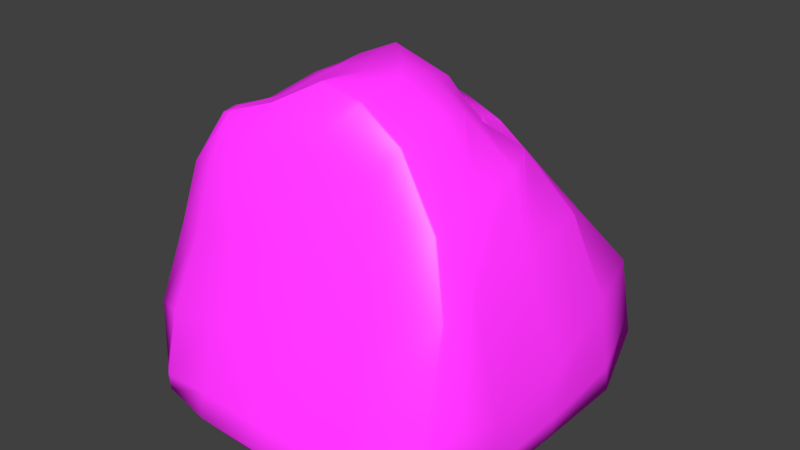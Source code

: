 # Source: Sasso.blend  (saved by Blender 2.76.0; exported with 4.5.12 LTS)
import bpy
from mathutils import Matrix  # noqa: F401  (used for matrix-valued properties, if any)

bpy.ops.wm.read_factory_settings(use_empty=True)
scene = bpy.context.scene
scene.name = 'Scene'

# ---- collections
col_collection_1 = bpy.data.collections.new('Collection 1'); scene.collection.children.link(col_collection_1)

# ---- images (referenced by path relative to the original .blend; pixels are not part of the script)
import os
ASSET_DIR = os.environ.get("B2B_ASSET_DIR", "")  # directory of the original .blend (textures are referenced by path, not embedded)
HERE = os.path.dirname(os.path.abspath(__file__))  # packed textures are extracted next to this script under _unpacked/

def load_image(name, relpath, width, height, colorspace="sRGB"):
    """Load a texture the original file referenced (path relative to the .blend, or extracted next to this script)."""
    p = next((c for c in (os.path.join(HERE, relpath), os.path.join(ASSET_DIR, relpath)) if relpath and os.path.exists(c)), "")
    if p:
        img = bpy.data.images.load(p, check_existing=True)
        img.name = name
    else:  # same state as the original file: an image datablock whose file is absent (Cycles renders it pink)
        img = bpy.data.images.new(name, width, height)
        img.source = "FILE"
        img.filepath = "//" + (relpath or name)
    img.colorspace_settings.name = colorspace
    return img
img_rockcolor_tileable_low_png = load_image('rockcolor_tileable_low.png', 'rockcolor_tileable_low.png', 1024, 1024, 'sRGB')

# ---- materials (node trees are filled in below, after node groups)
mat_rock_01 = bpy.data.materials.new('Rock_01')
mat_rock_01.alpha_threshold = 0.0
mat_rock_01.use_transparent_shadow = False
mat_rock_01.roughness = 0.5
mat_rock_01.line_color = (0.0, 0.0, 0.0, 1.0)

# ---- material node trees
mat_rock_01.use_nodes = True; mat_rock_01.node_tree.nodes.clear()
_N = mat_rock_01.node_tree.nodes; _L = mat_rock_01.node_tree.links
n0 = _N.new('ShaderNodeRGB'); n0.name = 'RGB'; n0.location = (-229, 560)
n0.outputs[0].default_value = (0.407, 0.323, 0.293, 1.0)
n1 = _N.new('ShaderNodeBsdfDiffuse'); n1.name = 'Diffuse BSDF'; n1.location = (469, 507)
n2 = _N.new('ShaderNodeBsdfAnisotropic'); n2.name = 'Glossy BSDF'; n2.location = (469, 374)
n2.distribution = 'GGX'
n2.inputs[1].default_value = 0.3873
n3 = _N.new('ShaderNodeTexCoord'); n3.name = 'Texture Coordinate'; n3.location = (-886, 341)
n4 = _N.new('ShaderNodeMapping'); n4.name = 'Mapping'; n4.location = (-686, 361)
n4.inputs[1].default_value = (0.1, -0.1, -0.1)
n4.inputs[3].default_value = (0.25, 0.25, 0.25)
n5 = _N.new('ShaderNodeTexImage'); n5.name = 'Image Texture'; n5.location = (-309, 355)
n5.width = 255
n5.image = img_rockcolor_tileable_low_png
n5.projection = 'BOX'
n5.projection_blend = 0.2
n6 = _N.new('ShaderNodeValToRGB'); n6.name = 'ColorRamp'; n6.location = (-6, 314)
n6.color_ramp.interpolation = 'B_SPLINE'
while len(n6.color_ramp.elements) > 1: n6.color_ramp.elements.remove(n6.color_ramp.elements[-1])
n6.color_ramp.elements[0].position = 0.235; n6.color_ramp.elements[0].color = (1.0, 1.0, 1.0, 1.0)
_e = n6.color_ramp.elements.new(0.495); _e.color = (0.0, 0.0, 0.0, 1.0)
n7 = _N.new('ShaderNodeBump'); n7.name = 'Bump'; n7.location = (268, 292)
n7.inputs[1].default_value = 0.1
n7.inputs[2].default_value = 1.0
n8 = _N.new('ShaderNodeMixShader'); n8.name = 'Mix Shader'; n8.location = (663, 465)
n8.inputs[0].default_value = 0.3
n9 = _N.new('ShaderNodeOutputMaterial'); n9.name = 'Material Output'; n9.location = (842, 449)
n10 = _N.new('ShaderNodeMix'); n10.name = 'Mix'; n10.location = (-4, 544)
n10.data_type = 'RGBA'
n10.inputs[0].default_value = 0.8
n11 = _N.new('ShaderNodeMix'); n11.name = 'Mix.001'; n11.location = (216, 508)
n11.data_type = 'RGBA'
n11.blend_type = 'ADD'
n11.inputs[0].default_value = 1.0
_L.new(n1.outputs[0], n8.inputs[1])
_L.new(n4.outputs[0], n5.inputs[0])
_L.new(n5.outputs[0], n6.inputs[0])
_L.new(n3.outputs[3], n4.inputs[0])
_L.new(n7.outputs[0], n1.inputs[2])
_L.new(n6.outputs[0], n7.inputs[3])
_L.new(n8.outputs[0], n9.inputs[0])
_L.new(n2.outputs[0], n8.inputs[2])
_L.new(n7.outputs[0], n2.inputs[4])
_L.new(n5.outputs[0], n10.inputs[7])
_L.new(n0.outputs[0], n10.inputs[6])
_L.new(n11.outputs[2], n1.inputs[0])
_L.new(n5.outputs[0], n11.inputs[6])
_L.new(n10.outputs[2], n11.inputs[7])
_L.new(n11.outputs[2], n2.inputs[0])
n9.is_active_output = True

# ---- world
world_world = bpy.data.worlds.new('World'); scene.world = world_world
world_world.color = (0.05088, 0.05088, 0.05088)
world_world.use_sun_shadow = False
world_world.sun_shadow_jitter_overblur = 0.0
world_world.cycles.sampling_method = 'MANUAL'
world_world.cycles.sample_map_resolution = 256

# ---- meshes
me_rock_modeled = bpy.data.meshes.new('Rock_modeled')
me_rock_modeled.from_pydata([(-1.402, -2.275, 0.1833), (-1.538, 0.671, 0.2016), (1.32, 0.8667, 0.2127), (1.32, -2.29, 0.2016), (-0.8588, -1.92, 2.66), (-0.8669, -0.1111, 2.597), (0.452, -0.3241, 2.392), (0.6982, -1.684, 2.693), (-0.8822, -0.8902, 2.696), (-1.221, 0.3569, 1.676), (-1.538, -0.9075, 0.2016), (-1.206, -2.133, 1.686), (0.07438, -0.2059, 2.551), (0.9679, 0.0795, 1.781), (0.04011, 0.671, 0.2615), (0.6004, -0.805, 2.691), (1.35, -2.022, 1.664), (1.619, -0.9075, 0.2016), (0.09126, -1.824, 3.093), (0.01631, -2.559, 0.211), (-1.221, -0.8959, 1.711), (0.03312, 0.3065, 1.945), (1.284, -0.8959, 1.731), (0.1385, -2.182, 1.807), (0.03178, -0.896, 0.1865), (0.0704, -0.8874, 3.021), (-0.923, -0.4809, 2.681), (-1.534, 0.668, 0.9182), (-1.48, -1.502, 0.1484), (-1.072, -2.054, 2.239), (0.3965, -0.2986, 2.458), (1.314, 0.6273, 1.058), (-0.8258, 0.744, 0.1489), (0.6877, -1.179, 2.765), (1.465, -2.382, 0.8989), (1.564, 0.08227, 0.09125), (-0.3479, -1.918, 2.853), (0.7314, -2.46, 0.2105), (-0.8611, -1.439, 2.63), (-1.069, 0.1444, 2.146), (-1.62, -0.04159, 0.1203), (-1.428, -2.249, 0.9161), (-0.4597, -0.08255, 2.654), (0.6088, -0.2273, 2.219), (0.7302, 0.8293, 0.1766), (0.5156, -0.4617, 2.491), (1.084, -1.775, 2.168), (1.537, -1.649, 0.1218), (0.3779, -1.727, 2.97), (-0.7898, -2.475, 0.1333), (-1.581, -0.9087, 0.9309), (-1.107, -0.8928, 2.269), (-1.287, -1.599, 1.747), (-1.29, -0.1931, 1.62), (0.03285, 0.7226, 1.098), (0.08724, -0.01975, 2.458), (-0.6723, 0.4196, 1.872), (0.7014, 0.2417, 1.855), (1.662, -0.9061, 0.8968), (1.135, -0.8855, 2.362), (1.292, -0.2392, 1.822), (1.338, -1.594, 1.69), (0.02847, -2.355, 0.9117), (0.04363, -1.985, 2.583), (0.7102, -2.095, 1.759), (-0.4823, -2.251, 1.845), (0.8904, -0.9048, 0.08885), (-0.8148, -0.9084, 0.08893), (0.03264, -1.744, 0.08956), (0.03404, -0.05572, 0.08893), (-0.3977, -0.8798, 2.87), (0.327, -0.8354, 2.927), (0.1377, -1.392, 3.071), (0.1297, -0.3881, 2.756), (-1.661, -0.0246, 0.8599), (0.8288, 0.8377, 1.048), (1.654, -1.727, 0.8529), (-0.7018, -2.35, 0.9968), (0.8397, 0.03467, -0.00182), (-0.434, -0.3794, 2.918), (-1.588, -1.651, 0.9056), (-1.14, -1.542, 2.272), (-1.156, -0.3195, 2.169), (-0.8484, 0.7879, 1.025), (-0.5593, 0.2617, 2.42), (0.4764, -0.1462, 2.392), (1.532, -0.07475, 1.022), (0.8986, -0.4109, 2.344), (1.154, -1.426, 2.279), (0.8007, -2.348, 0.8977), (0.53, -1.893, 2.393), (-0.4319, -2.115, 2.515), (0.8167, -1.721, 0.003776), (-0.7542, -1.645, 0.01436), (-0.8397, -0.03467, 0.00182), (-0.3628, -1.444, 2.872), (0.3966, -1.314, 3.049), (0.3655, -0.418, 2.56), (-1.431, 0.6819, 0.1907), (-0.7811, -1.919, 2.685), (-0.792, -0.09594, 2.62), (-1.279, -2.382, 0.1542), (-0.9538, 0.4212, 1.766), (-1.435, -0.9081, 0.1842), (-0.7083, -0.8866, 2.761), (-0.942, -2.182, 1.771), (-1.2, -2.317, 0.9314), (-0.7677, -0.448, 2.771), (-1.203, 0.7664, 0.9649), (-0.825, 0.2445, 2.282), (-0.8361, -2.09, 2.361), (-1.376, -1.53, 0.1271), (-1.509, -0.03328, 0.1012), (-0.6958, -1.44, 2.702), (-1.366, -1.904, 0.1883), (0.7303, -1.467, 2.692), (-0.8602, -1.8, 2.679), (1.491, -2.002, 0.1816), (-1.227, -1.999, 1.74), (0.03849, -2.303, 0.1724), (0.1022, -1.716, 3.095), (1.383, -1.901, 1.691), (1.62, -2.101, 0.9106), (-1.468, -2.1, 0.9457), (-1.094, -1.927, 2.294), (1.137, -1.667, 2.187), (0.7544, -2.276, 0.09742), (-0.7093, -2.153, 0.09039), (-0.3468, -1.799, 2.853), (0.4099, -1.628, 3.004), (-1.267, -1.942, 0.1734), (-0.7815, -1.799, 2.701), (-1.399, -2.167, 0.1768), (0.708, -1.663, 2.709), (-0.8592, -1.89, 2.664), (1.4, -2.155, 0.1922), (-1.211, -2.099, 1.7), (0.01977, -2.503, 0.1141), (0.094, -1.797, 3.094), (1.358, -1.992, 1.671), (-1.438, -2.212, 0.9235), (-1.078, -2.023, 2.253), (0.7292, -2.408, 0.1227), (-0.7751, -2.4, 0.06681), (-0.3476, -1.888, 2.853), (0.3859, -1.702, 2.978), (-1.288, -2.254, 0.1375), (-0.7812, -1.889, 2.689), (1.504, -2.311, 0.9018), (1.097, -1.748, 2.173), (-1.537, 0.6703, 0.3807), (1.319, 0.8068, 0.424), (1.356, -2.313, 0.3759), (-1.396, -2.298, 0.3455), (-1.549, -0.9078, 0.3839), (0.0383, 0.6839, 0.4707), (1.629, -0.9071, 0.3754), (0.02184, -2.538, 0.4422), (-1.63, -0.03734, 0.3052), (0.7549, 0.8314, 0.3944), (1.567, -1.668, 0.3046), (-0.7647, -2.45, 0.3887), (-1.507, -1.539, 0.3377), (-0.8315, 0.7549, 0.3679), (1.556, 0.04301, 0.3238), (0.7476, -2.474, 0.3317), (-1.258, -2.408, 0.3214), (-1.374, 0.7031, 0.3842), (1.524, -2.027, 0.3639), (-1.392, -1.953, 0.3777), (1.433, -2.182, 0.3704), (-1.383, -2.206, 0.3584)], [], [(158, 150, 1, 40), (159, 151, 2, 44), (170, 152, 3, 135), (166, 153, 0, 101), (78, 44, 2, 35), (107, 100, 5, 26), (162, 154, 10, 28), (81, 51, 20, 52), (82, 39, 9, 53), (163, 155, 14, 32), (84, 55, 21, 56), (85, 43, 13, 57), (164, 156, 17, 35), (87, 59, 22, 60), (149, 46, 16, 139), (165, 157, 19, 37), (90, 63, 23, 64), (110, 29, 11, 105), (92, 66, 17, 47), (93, 67, 24, 68), (94, 32, 14, 69), (113, 104, 8, 38), (96, 71, 25, 72), (97, 30, 12, 73), (154, 158, 40, 10), (20, 53, 74, 50), (53, 9, 27, 74), (155, 159, 44, 14), (21, 57, 75, 54), (57, 13, 31, 75), (156, 160, 47, 17), (22, 61, 76, 58), (139, 16, 34, 148), (157, 161, 49, 19), (23, 65, 77, 62), (105, 11, 41, 106), (66, 78, 35, 17), (24, 69, 78, 66), (69, 14, 44, 78), (104, 107, 26, 8), (25, 73, 79, 70), (73, 12, 42, 79), (169, 162, 28, 114), (118, 52, 80, 123), (52, 20, 50, 80), (124, 81, 52, 118), (116, 38, 81, 124), (38, 8, 51, 81), (51, 82, 53, 20), (8, 26, 82, 51), (26, 5, 39, 82), (167, 163, 32, 98), (102, 56, 83, 108), (56, 21, 54, 83), (109, 84, 56, 102), (100, 42, 84, 109), (42, 12, 55, 84), (55, 85, 57, 21), (12, 30, 85, 55), (30, 6, 43, 85), (151, 164, 35, 2), (13, 60, 86, 31), (60, 22, 58, 86), (43, 87, 60, 13), (6, 45, 87, 43), (45, 15, 59, 87), (59, 88, 61, 22), (15, 33, 88, 59), (133, 7, 46, 149), (152, 165, 37, 3), (16, 64, 89, 34), (64, 23, 62, 89), (46, 90, 64, 16), (7, 48, 90, 46), (48, 18, 63, 90), (63, 91, 65, 23), (18, 36, 91, 63), (99, 4, 29, 110), (126, 92, 47, 117), (119, 68, 92, 126), (68, 24, 66, 92), (127, 93, 68, 119), (130, 111, 93, 127), (111, 103, 67, 93), (67, 94, 69, 24), (103, 112, 94, 67), (112, 98, 32, 94), (131, 113, 38, 116), (120, 72, 95, 128), (72, 25, 70, 95), (129, 96, 72, 120), (115, 33, 96, 129), (33, 15, 71, 96), (71, 97, 73, 25), (15, 45, 97, 71), (45, 6, 30, 97), (161, 166, 101, 49), (79, 42, 100, 107), (91, 110, 105, 65), (95, 70, 104, 113), (65, 105, 106, 77), (70, 79, 107, 104), (150, 167, 98, 1), (9, 102, 108, 27), (39, 109, 102, 9), (5, 100, 109, 39), (36, 99, 110, 91), (114, 28, 111, 130), (28, 10, 103, 111), (10, 40, 112, 103), (40, 1, 98, 112), (128, 95, 113, 131), (160, 168, 117, 47), (88, 125, 121, 61), (61, 121, 122, 76), (171, 169, 114, 132), (136, 118, 123, 140), (141, 124, 118, 136), (134, 116, 124, 141), (33, 115, 125, 88), (142, 126, 117, 135), (137, 119, 126, 142), (143, 127, 119, 137), (146, 130, 127, 143), (147, 131, 116, 134), (138, 120, 128, 144), (145, 129, 120, 138), (133, 115, 129, 145), (132, 114, 130, 146), (144, 128, 131, 147), (168, 170, 135, 117), (125, 149, 139, 121), (121, 139, 148, 122), (115, 133, 149, 125), (153, 171, 132, 0), (11, 136, 140, 41), (29, 141, 136, 11), (4, 134, 141, 29), (37, 142, 135, 3), (19, 137, 142, 37), (49, 143, 137, 19), (101, 146, 143, 49), (99, 147, 134, 4), (18, 138, 144, 36), (48, 145, 138, 18), (7, 133, 145, 48), (0, 132, 146, 101), (36, 144, 147, 99), (74, 27, 150, 158), (75, 31, 151, 159), (148, 34, 152, 170), (106, 41, 153, 166), (80, 50, 154, 162), (83, 54, 155, 163), (86, 58, 156, 164), (89, 62, 157, 165), (50, 74, 158, 154), (54, 75, 159, 155), (58, 76, 160, 156), (62, 77, 161, 157), (123, 80, 162, 169), (108, 83, 163, 167), (31, 86, 164, 151), (34, 89, 165, 152), (77, 106, 166, 161), (27, 108, 167, 150), (76, 122, 168, 160), (140, 123, 169, 171), (122, 148, 170, 168), (41, 140, 171, 153)])
me_rock_modeled.polygons.foreach_set('use_smooth', [True] * 170)
me_rock_modeled.materials.append(mat_rock_01)
me_rock_modeled.use_remesh_preserve_volume = False
me_rock_modeled.use_remesh_preserve_attributes = False
me_rock_modeled.use_mirror_vertex_groups = False
me_rock_modeled.update()

# ---- objects
ob_sasso = bpy.data.objects.new('Sasso', me_rock_modeled)

# ---- transforms, parenting, visibility, modifiers, constraints
ob_sasso.location = (-0.02531, 0.8869, 0.714)
ob_sasso.lineart.crease_threshold = 0.0

# ---- collection membership
col_collection_1.objects.link(ob_sasso)

# ---- scene / render settings (as saved in the file)
scene.frame_start = 1; scene.frame_end = 250; scene.frame_set(1)
scene.render.engine = 'BLENDER_EEVEE_NEXT'
scene.render.resolution_percentage = 50
scene.render.dither_intensity = 0.0
scene.cycles.use_denoising = False
scene.cycles.samples = 10
scene.cycles.sampling_pattern = 'TABULATED_SOBOL'
scene.cycles.light_sampling_threshold = 0.0
scene.cycles.use_adaptive_sampling = False
scene.cycles.use_light_tree = False
scene.cycles.blur_glossy = 0.0
scene.cycles.pixel_filter_type = 'GAUSSIAN'
scene.cycles.sample_clamp_indirect = 0.0
scene.view_settings.view_transform = 'Standard'
bpy.context.view_layer.update()

# ---- added for rendering (the .blend has no active camera and no usable light): camera, sun
cam_auto = bpy.data.cameras.new('AutoCamera')
cam_auto.lens = 50.0
cam_auto.sensor_width = 36.0
cam_auto.clip_end = 1000.0
ob_auto_camera = bpy.data.objects.new('AutoCamera', cam_auto)
scene.collection.objects.link(ob_auto_camera)
ob_auto_camera.location = (5.23871, -6.27598, 6.4718)
ob_auto_camera.rotation_euler = (1.09748, -7.21219e-08, 0.694738)
scene.camera = ob_auto_camera
light_auto_sun = bpy.data.lights.new('AutoSun', 'SUN')
light_auto_sun.energy = 3.0
light_auto_sun.angle = 0.0523599
ob_auto_sun = bpy.data.objects.new('AutoSun', light_auto_sun)
scene.collection.objects.link(ob_auto_sun)
ob_auto_sun.rotation_euler = (0.872665, 0.174533, 0.523599)
bpy.context.view_layer.update()
